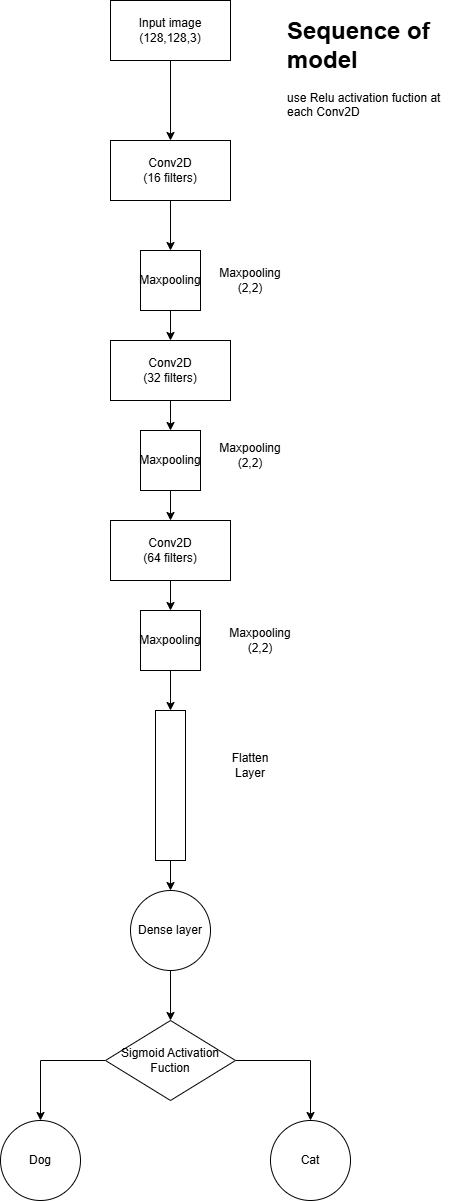

The diagram above was exported from draw.io. Its source (the exported page's mxGraphModel, read from the mxfile embedded in the PNG):
<mxGraphModel dx="680" dy="595" grid="1" gridSize="10" guides="1" tooltips="1" connect="1" arrows="1" fold="1" page="1" pageScale="1" pageWidth="850" pageHeight="1100" math="0" shadow="0">
  <root>
    <mxCell id="0" />
    <mxCell id="1" parent="0" />
    <mxCell id="g_zfCQXPYSoHYE5PceL0-3" edge="1" parent="1" source="g_zfCQXPYSoHYE5PceL0-1" style="edgeStyle=orthogonalEdgeStyle;rounded=0;orthogonalLoop=1;jettySize=auto;html=1;" target="g_zfCQXPYSoHYE5PceL0-2" value="">
      <mxGeometry relative="1" as="geometry" />
    </mxCell>
    <mxCell id="g_zfCQXPYSoHYE5PceL0-1" parent="1" style="rounded=0;whiteSpace=wrap;html=1;" value="Input image&lt;div&gt;(128,128,3)&lt;/div&gt;" vertex="1">
      <mxGeometry height="60" width="120" x="280" y="120" as="geometry" />
    </mxCell>
    <mxCell id="g_zfCQXPYSoHYE5PceL0-5" edge="1" parent="1" source="g_zfCQXPYSoHYE5PceL0-2" style="edgeStyle=orthogonalEdgeStyle;rounded=0;orthogonalLoop=1;jettySize=auto;html=1;" target="g_zfCQXPYSoHYE5PceL0-4" value="">
      <mxGeometry relative="1" as="geometry" />
    </mxCell>
    <mxCell id="g_zfCQXPYSoHYE5PceL0-2" parent="1" style="rounded=0;whiteSpace=wrap;html=1;" value="Conv2D&lt;div&gt;(16 filters)&lt;/div&gt;" vertex="1">
      <mxGeometry height="60" width="120" x="280" y="260" as="geometry" />
    </mxCell>
    <mxCell id="g_zfCQXPYSoHYE5PceL0-7" edge="1" parent="1" source="g_zfCQXPYSoHYE5PceL0-4" style="edgeStyle=orthogonalEdgeStyle;rounded=0;orthogonalLoop=1;jettySize=auto;html=1;" target="g_zfCQXPYSoHYE5PceL0-6" value="">
      <mxGeometry relative="1" as="geometry" />
    </mxCell>
    <mxCell id="g_zfCQXPYSoHYE5PceL0-4" parent="1" style="whiteSpace=wrap;html=1;rounded=0;" value="Maxpooling" vertex="1">
      <mxGeometry height="60" width="60" x="310" y="370" as="geometry" />
    </mxCell>
    <mxCell id="g_zfCQXPYSoHYE5PceL0-9" edge="1" parent="1" source="g_zfCQXPYSoHYE5PceL0-6" style="edgeStyle=orthogonalEdgeStyle;rounded=0;orthogonalLoop=1;jettySize=auto;html=1;" target="g_zfCQXPYSoHYE5PceL0-8" value="">
      <mxGeometry relative="1" as="geometry" />
    </mxCell>
    <mxCell id="g_zfCQXPYSoHYE5PceL0-6" parent="1" style="rounded=0;whiteSpace=wrap;html=1;" value="Conv2D&lt;div&gt;(32 filters)&lt;/div&gt;" vertex="1">
      <mxGeometry height="60" width="120" x="280" y="460" as="geometry" />
    </mxCell>
    <mxCell id="g_zfCQXPYSoHYE5PceL0-14" edge="1" parent="1" source="g_zfCQXPYSoHYE5PceL0-8" style="edgeStyle=orthogonalEdgeStyle;rounded=0;orthogonalLoop=1;jettySize=auto;html=1;" target="g_zfCQXPYSoHYE5PceL0-13" value="">
      <mxGeometry relative="1" as="geometry" />
    </mxCell>
    <mxCell id="g_zfCQXPYSoHYE5PceL0-8" parent="1" style="whiteSpace=wrap;html=1;rounded=0;" value="Maxpooling" vertex="1">
      <mxGeometry height="60" width="60" x="310" y="550" as="geometry" />
    </mxCell>
    <mxCell id="g_zfCQXPYSoHYE5PceL0-10" parent="1" style="text;html=1;whiteSpace=wrap;overflow=hidden;rounded=0;" value="&lt;h1 style=&quot;margin-top: 0px;&quot;&gt;Sequence of model&lt;/h1&gt;&lt;div&gt;use Relu activation fuction at each Conv2D&lt;/div&gt;" vertex="1">
      <mxGeometry height="120" width="180" x="455" y="130" as="geometry" />
    </mxCell>
    <mxCell id="g_zfCQXPYSoHYE5PceL0-11" parent="1" style="text;html=1;whiteSpace=wrap;strokeColor=none;fillColor=none;align=center;verticalAlign=middle;rounded=0;" value="Maxpooling (2,2)" vertex="1">
      <mxGeometry height="30" width="60" x="390" y="385" as="geometry" />
    </mxCell>
    <mxCell id="g_zfCQXPYSoHYE5PceL0-12" parent="1" style="text;html=1;whiteSpace=wrap;strokeColor=none;fillColor=none;align=center;verticalAlign=middle;rounded=0;" value="Maxpooling (2,2)" vertex="1">
      <mxGeometry height="30" width="60" x="390" y="560" as="geometry" />
    </mxCell>
    <mxCell id="g_zfCQXPYSoHYE5PceL0-16" edge="1" parent="1" source="g_zfCQXPYSoHYE5PceL0-13" style="edgeStyle=orthogonalEdgeStyle;rounded=0;orthogonalLoop=1;jettySize=auto;html=1;" target="g_zfCQXPYSoHYE5PceL0-15" value="">
      <mxGeometry relative="1" as="geometry" />
    </mxCell>
    <mxCell id="g_zfCQXPYSoHYE5PceL0-13" parent="1" style="rounded=0;whiteSpace=wrap;html=1;" value="Conv2D&lt;div&gt;(64 filters)&lt;/div&gt;" vertex="1">
      <mxGeometry height="60" width="120" x="280" y="640" as="geometry" />
    </mxCell>
    <mxCell id="g_zfCQXPYSoHYE5PceL0-19" edge="1" parent="1" source="g_zfCQXPYSoHYE5PceL0-15" style="edgeStyle=orthogonalEdgeStyle;rounded=0;orthogonalLoop=1;jettySize=auto;html=1;" target="g_zfCQXPYSoHYE5PceL0-18" value="">
      <mxGeometry relative="1" as="geometry" />
    </mxCell>
    <mxCell id="g_zfCQXPYSoHYE5PceL0-15" parent="1" style="whiteSpace=wrap;html=1;rounded=0;" value="Maxpooling" vertex="1">
      <mxGeometry height="60" width="60" x="310" y="730" as="geometry" />
    </mxCell>
    <mxCell id="g_zfCQXPYSoHYE5PceL0-17" parent="1" style="text;html=1;whiteSpace=wrap;strokeColor=none;fillColor=none;align=center;verticalAlign=middle;rounded=0;" value="Maxpooling (2,2)" vertex="1">
      <mxGeometry height="30" width="60" x="400" y="745" as="geometry" />
    </mxCell>
    <mxCell id="g_zfCQXPYSoHYE5PceL0-23" edge="1" parent="1" source="g_zfCQXPYSoHYE5PceL0-18" style="edgeStyle=orthogonalEdgeStyle;rounded=0;orthogonalLoop=1;jettySize=auto;html=1;" target="g_zfCQXPYSoHYE5PceL0-22" value="">
      <mxGeometry relative="1" as="geometry" />
    </mxCell>
    <mxCell id="g_zfCQXPYSoHYE5PceL0-18" parent="1" style="whiteSpace=wrap;html=1;rounded=0;" value="" vertex="1">
      <mxGeometry height="150" width="30" x="325" y="830" as="geometry" />
    </mxCell>
    <mxCell id="g_zfCQXPYSoHYE5PceL0-21" parent="1" style="text;html=1;whiteSpace=wrap;strokeColor=none;fillColor=none;align=center;verticalAlign=middle;rounded=0;" value="Flatten Layer" vertex="1">
      <mxGeometry height="30" width="70" x="385" y="870" as="geometry" />
    </mxCell>
    <mxCell id="g_zfCQXPYSoHYE5PceL0-25" edge="1" parent="1" source="g_zfCQXPYSoHYE5PceL0-22" style="edgeStyle=orthogonalEdgeStyle;rounded=0;orthogonalLoop=1;jettySize=auto;html=1;" target="g_zfCQXPYSoHYE5PceL0-26" value="">
      <mxGeometry relative="1" as="geometry">
        <mxPoint x="340" y="1170" as="targetPoint" />
      </mxGeometry>
    </mxCell>
    <mxCell id="g_zfCQXPYSoHYE5PceL0-22" parent="1" style="ellipse;whiteSpace=wrap;html=1;rounded=0;" value="Dense layer" vertex="1">
      <mxGeometry height="80" width="80" x="300" y="1010" as="geometry" />
    </mxCell>
    <mxCell id="g_zfCQXPYSoHYE5PceL0-28" edge="1" parent="1" source="g_zfCQXPYSoHYE5PceL0-26" style="edgeStyle=orthogonalEdgeStyle;rounded=0;orthogonalLoop=1;jettySize=auto;html=1;" target="g_zfCQXPYSoHYE5PceL0-27" value="">
      <mxGeometry relative="1" as="geometry" />
    </mxCell>
    <mxCell id="g_zfCQXPYSoHYE5PceL0-30" edge="1" parent="1" source="g_zfCQXPYSoHYE5PceL0-26" style="edgeStyle=orthogonalEdgeStyle;rounded=0;orthogonalLoop=1;jettySize=auto;html=1;" target="g_zfCQXPYSoHYE5PceL0-29" value="">
      <mxGeometry relative="1" as="geometry" />
    </mxCell>
    <mxCell id="g_zfCQXPYSoHYE5PceL0-26" parent="1" style="rhombus;whiteSpace=wrap;html=1;" value="Sigmoid Activation Fuction" vertex="1">
      <mxGeometry height="80" width="130" x="275" y="1140" as="geometry" />
    </mxCell>
    <mxCell id="g_zfCQXPYSoHYE5PceL0-27" parent="1" style="ellipse;whiteSpace=wrap;html=1;" value="Cat" vertex="1">
      <mxGeometry height="80" width="80" x="440" y="1240" as="geometry" />
    </mxCell>
    <mxCell id="g_zfCQXPYSoHYE5PceL0-29" parent="1" style="ellipse;whiteSpace=wrap;html=1;" value="Dog" vertex="1">
      <mxGeometry height="80" width="80" x="170" y="1240" as="geometry" />
    </mxCell>
  </root>
</mxGraphModel>